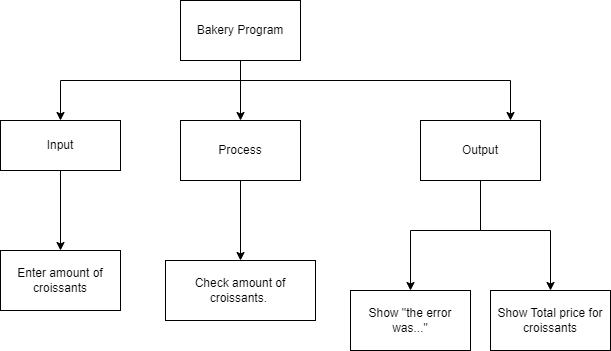

The diagram above was exported from draw.io. Its source (the exported page's mxGraphModel, read from the mxfile embedded in the PNG):
<mxGraphModel dx="233" dy="286" grid="1" gridSize="10" guides="1" tooltips="1" connect="1" arrows="1" fold="1" page="1" pageScale="1" pageWidth="850" pageHeight="1100" math="0" shadow="0">
  <root>
    <mxCell id="0" />
    <mxCell id="1" parent="0" />
    <mxCell id="2" style="edgeStyle=orthogonalEdgeStyle;html=1;rounded=0;" edge="1" parent="1" source="5" target="7">
      <mxGeometry relative="1" as="geometry" />
    </mxCell>
    <mxCell id="3" style="edgeStyle=orthogonalEdgeStyle;rounded=0;html=1;" edge="1" parent="1" source="5" target="10">
      <mxGeometry relative="1" as="geometry">
        <Array as="points">
          <mxPoint x="340" y="320" />
          <mxPoint x="610" y="320" />
        </Array>
      </mxGeometry>
    </mxCell>
    <mxCell id="4" style="edgeStyle=orthogonalEdgeStyle;rounded=0;html=1;" edge="1" parent="1" source="5" target="12">
      <mxGeometry relative="1" as="geometry">
        <Array as="points">
          <mxPoint x="340" y="320" />
          <mxPoint x="160" y="320" />
        </Array>
      </mxGeometry>
    </mxCell>
    <mxCell id="5" value="Bakery Program" style="rounded=0;whiteSpace=wrap;html=1;" vertex="1" parent="1">
      <mxGeometry x="280" y="240" width="120" height="60" as="geometry" />
    </mxCell>
    <mxCell id="6" value="" style="edgeStyle=none;html=1;" edge="1" parent="1" source="7" target="14">
      <mxGeometry relative="1" as="geometry" />
    </mxCell>
    <mxCell id="7" value="Process" style="rounded=0;whiteSpace=wrap;html=1;" vertex="1" parent="1">
      <mxGeometry x="280" y="360" width="120" height="60" as="geometry" />
    </mxCell>
    <mxCell id="8" value="" style="edgeStyle=none;html=1;rounded=0;" edge="1" parent="1" source="10" target="15">
      <mxGeometry relative="1" as="geometry">
        <Array as="points">
          <mxPoint x="580" y="470" />
          <mxPoint x="510" y="470" />
        </Array>
      </mxGeometry>
    </mxCell>
    <mxCell id="9" style="edgeStyle=none;html=1;exitX=0.5;exitY=1;exitDx=0;exitDy=0;entryX=0.5;entryY=0;entryDx=0;entryDy=0;rounded=0;" edge="1" parent="1" source="10" target="16">
      <mxGeometry relative="1" as="geometry">
        <Array as="points">
          <mxPoint x="580" y="470" />
          <mxPoint x="650" y="470" />
        </Array>
      </mxGeometry>
    </mxCell>
    <mxCell id="10" value="Output" style="rounded=0;whiteSpace=wrap;html=1;" vertex="1" parent="1">
      <mxGeometry x="520" y="360" width="120" height="60" as="geometry" />
    </mxCell>
    <mxCell id="11" value="" style="edgeStyle=none;html=1;" edge="1" parent="1" source="12" target="13">
      <mxGeometry relative="1" as="geometry" />
    </mxCell>
    <mxCell id="12" value="Input" style="rounded=0;whiteSpace=wrap;html=1;" vertex="1" parent="1">
      <mxGeometry x="100" y="360" width="120" height="50" as="geometry" />
    </mxCell>
    <mxCell id="13" value="Enter amount of croissants" style="rounded=0;whiteSpace=wrap;html=1;" vertex="1" parent="1">
      <mxGeometry x="100" y="490" width="120" height="60" as="geometry" />
    </mxCell>
    <mxCell id="14" value="Check amount of croissants.&amp;nbsp;" style="rounded=0;whiteSpace=wrap;html=1;" vertex="1" parent="1">
      <mxGeometry x="265" y="500" width="150" height="60" as="geometry" />
    </mxCell>
    <mxCell id="15" value="Show &quot;the error was...&quot;" style="rounded=0;whiteSpace=wrap;html=1;" vertex="1" parent="1">
      <mxGeometry x="450" y="530" width="120" height="60" as="geometry" />
    </mxCell>
    <mxCell id="16" value="Show Total price for croissants" style="rounded=0;whiteSpace=wrap;html=1;" vertex="1" parent="1">
      <mxGeometry x="590" y="530" width="120" height="60" as="geometry" />
    </mxCell>
  </root>
</mxGraphModel>